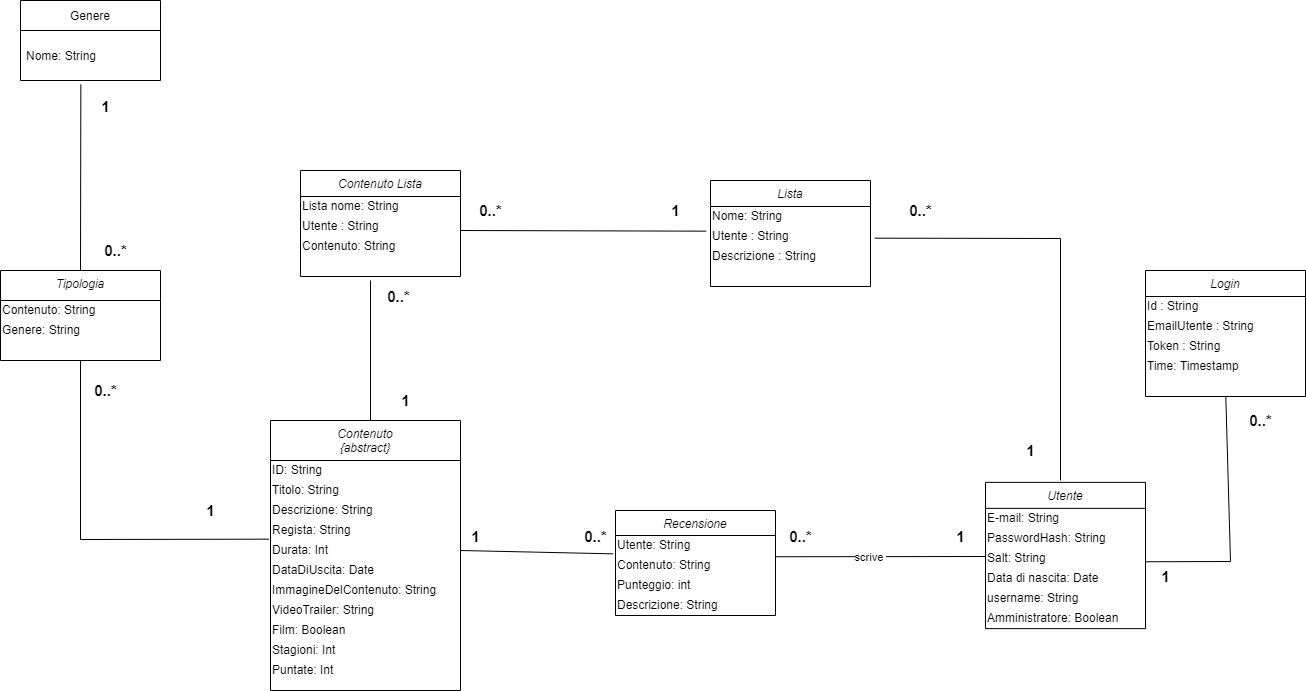

The diagram above was exported from draw.io. Its source (the exported page's mxGraphModel, read from the mxfile embedded in the PNG):
<mxGraphModel dx="642" dy="610" grid="1" gridSize="10" guides="1" tooltips="1" connect="1" arrows="1" fold="1" page="1" pageScale="1" pageWidth="827" pageHeight="1169" math="0" shadow="0">
  <root>
    <mxCell id="WIyWlLk6GJQsqaUBKTNV-0" />
    <mxCell id="WIyWlLk6GJQsqaUBKTNV-1" parent="WIyWlLk6GJQsqaUBKTNV-0" />
    <mxCell id="zkfFHV4jXpPFQw0GAbJ--0" value="Tipologia" style="swimlane;fontStyle=2;align=center;verticalAlign=top;childLayout=stackLayout;horizontal=1;startSize=30;horizontalStack=0;resizeParent=1;resizeLast=0;collapsible=1;marginBottom=0;rounded=0;shadow=0;strokeWidth=1;" parent="WIyWlLk6GJQsqaUBKTNV-1" vertex="1">
      <mxGeometry x="110" y="340" width="160" height="90" as="geometry">
        <mxRectangle x="230" y="140" width="160" height="26" as="alternateBounds" />
      </mxGeometry>
    </mxCell>
    <mxCell id="r8ZvNoIBMUAmXowGpqNt-1" value="&lt;div&gt;Contenuto: String&lt;br&gt;&lt;/div&gt;" style="text;html=1;align=left;verticalAlign=middle;resizable=0;points=[];autosize=1;strokeColor=none;fillColor=none;" parent="zkfFHV4jXpPFQw0GAbJ--0" vertex="1">
      <mxGeometry y="30" width="160" height="20" as="geometry" />
    </mxCell>
    <mxCell id="nDpilr7TmWG6EFmUoAhw-36" value="&lt;div&gt;Genere: String&lt;br&gt;&lt;/div&gt;" style="text;html=1;align=left;verticalAlign=middle;resizable=0;points=[];autosize=1;strokeColor=none;fillColor=none;" parent="zkfFHV4jXpPFQw0GAbJ--0" vertex="1">
      <mxGeometry y="50" width="160" height="20" as="geometry" />
    </mxCell>
    <mxCell id="N_tvDZVbCYq2JnDTWiLu-1" value="Contenuto&#10;{abstract}&#10;" style="swimlane;fontStyle=2;align=center;verticalAlign=top;childLayout=stackLayout;horizontal=1;startSize=40;horizontalStack=0;resizeParent=1;resizeLast=0;collapsible=1;marginBottom=0;rounded=0;shadow=0;strokeWidth=1;" parent="WIyWlLk6GJQsqaUBKTNV-1" vertex="1">
      <mxGeometry x="380" y="490" width="190" height="270" as="geometry">
        <mxRectangle x="230" y="140" width="160" height="26" as="alternateBounds" />
      </mxGeometry>
    </mxCell>
    <mxCell id="r8ZvNoIBMUAmXowGpqNt-5" value="&lt;div align=&quot;left&quot;&gt;ID: String&lt;/div&gt;" style="text;html=1;align=left;verticalAlign=middle;resizable=0;points=[];autosize=1;strokeColor=none;fillColor=none;" parent="N_tvDZVbCYq2JnDTWiLu-1" vertex="1">
      <mxGeometry y="40" width="190" height="20" as="geometry" />
    </mxCell>
    <mxCell id="r8ZvNoIBMUAmXowGpqNt-6" value="&lt;div align=&quot;left&quot;&gt;Titolo: String&lt;/div&gt;" style="text;html=1;align=left;verticalAlign=middle;resizable=0;points=[];autosize=1;strokeColor=none;fillColor=none;" parent="N_tvDZVbCYq2JnDTWiLu-1" vertex="1">
      <mxGeometry y="60" width="190" height="20" as="geometry" />
    </mxCell>
    <mxCell id="r8ZvNoIBMUAmXowGpqNt-7" value="&lt;div align=&quot;left&quot;&gt;Descrizione: String&lt;/div&gt;" style="text;html=1;align=left;verticalAlign=middle;resizable=0;points=[];autosize=1;strokeColor=none;fillColor=none;" parent="N_tvDZVbCYq2JnDTWiLu-1" vertex="1">
      <mxGeometry y="80" width="190" height="20" as="geometry" />
    </mxCell>
    <mxCell id="r8ZvNoIBMUAmXowGpqNt-17" value="&lt;div align=&quot;left&quot;&gt;Regista: String&lt;/div&gt;" style="text;html=1;align=left;verticalAlign=middle;resizable=0;points=[];autosize=1;strokeColor=none;fillColor=none;" parent="N_tvDZVbCYq2JnDTWiLu-1" vertex="1">
      <mxGeometry y="100" width="190" height="20" as="geometry" />
    </mxCell>
    <mxCell id="r8ZvNoIBMUAmXowGpqNt-18" value="&lt;div align=&quot;left&quot;&gt;Durata: Int&lt;br&gt;&lt;/div&gt;" style="text;html=1;align=left;verticalAlign=middle;resizable=0;points=[];autosize=1;strokeColor=none;fillColor=none;" parent="N_tvDZVbCYq2JnDTWiLu-1" vertex="1">
      <mxGeometry y="120" width="190" height="20" as="geometry" />
    </mxCell>
    <mxCell id="r8ZvNoIBMUAmXowGpqNt-19" value="DataDiUscita: Date" style="text;html=1;align=left;verticalAlign=middle;resizable=0;points=[];autosize=1;strokeColor=none;fillColor=none;" parent="N_tvDZVbCYq2JnDTWiLu-1" vertex="1">
      <mxGeometry y="140" width="190" height="20" as="geometry" />
    </mxCell>
    <mxCell id="r8ZvNoIBMUAmXowGpqNt-20" value="ImmagineDelContenuto: String" style="text;html=1;align=left;verticalAlign=middle;resizable=0;points=[];autosize=1;strokeColor=none;fillColor=none;" parent="N_tvDZVbCYq2JnDTWiLu-1" vertex="1">
      <mxGeometry y="160" width="190" height="20" as="geometry" />
    </mxCell>
    <mxCell id="UwsfrBKs7EDXlLyjevda-4" value="VideoTrailer: String" style="text;html=1;align=left;verticalAlign=middle;resizable=0;points=[];autosize=1;strokeColor=none;fillColor=none;" parent="N_tvDZVbCYq2JnDTWiLu-1" vertex="1">
      <mxGeometry y="180" width="190" height="20" as="geometry" />
    </mxCell>
    <mxCell id="UwsfrBKs7EDXlLyjevda-5" value="Film: Boolean" style="text;html=1;align=left;verticalAlign=middle;resizable=0;points=[];autosize=1;strokeColor=none;fillColor=none;" parent="N_tvDZVbCYq2JnDTWiLu-1" vertex="1">
      <mxGeometry y="200" width="190" height="20" as="geometry" />
    </mxCell>
    <mxCell id="UwsfrBKs7EDXlLyjevda-6" value="Stagioni: Int" style="text;html=1;align=left;verticalAlign=middle;resizable=0;points=[];autosize=1;strokeColor=none;fillColor=none;" parent="N_tvDZVbCYq2JnDTWiLu-1" vertex="1">
      <mxGeometry y="220" width="190" height="20" as="geometry" />
    </mxCell>
    <mxCell id="duDZhBo5BB6jPxaKtdRK-2" value="Puntate: Int" style="text;html=1;align=left;verticalAlign=middle;resizable=0;points=[];autosize=1;strokeColor=none;fillColor=none;" vertex="1" parent="N_tvDZVbCYq2JnDTWiLu-1">
      <mxGeometry y="240" width="190" height="20" as="geometry" />
    </mxCell>
    <mxCell id="N_tvDZVbCYq2JnDTWiLu-13" value="Utente" style="swimlane;fontStyle=2;align=center;verticalAlign=top;childLayout=stackLayout;horizontal=1;startSize=26;horizontalStack=0;resizeParent=1;resizeLast=0;collapsible=1;marginBottom=0;rounded=0;shadow=0;strokeWidth=1;" parent="WIyWlLk6GJQsqaUBKTNV-1" vertex="1">
      <mxGeometry x="1095" y="551.88" width="160" height="146.25" as="geometry">
        <mxRectangle x="230" y="140" width="160" height="26" as="alternateBounds" />
      </mxGeometry>
    </mxCell>
    <mxCell id="r8ZvNoIBMUAmXowGpqNt-2" value="E-mail: String&lt;span style=&quot;white-space: pre&quot;&gt;&#09;&lt;/span&gt;" style="text;html=1;align=left;verticalAlign=middle;resizable=0;points=[];autosize=1;strokeColor=none;fillColor=none;" parent="N_tvDZVbCYq2JnDTWiLu-13" vertex="1">
      <mxGeometry y="26" width="160" height="20" as="geometry" />
    </mxCell>
    <mxCell id="r8ZvNoIBMUAmXowGpqNt-28" value="&lt;div align=&quot;left&quot;&gt;PasswordHash: String&lt;br&gt;&lt;/div&gt;" style="text;html=1;align=left;verticalAlign=middle;resizable=0;points=[];autosize=1;strokeColor=none;fillColor=none;" parent="N_tvDZVbCYq2JnDTWiLu-13" vertex="1">
      <mxGeometry y="46" width="160" height="20" as="geometry" />
    </mxCell>
    <mxCell id="r8ZvNoIBMUAmXowGpqNt-29" value="Salt: String" style="text;html=1;align=left;verticalAlign=middle;resizable=0;points=[];autosize=1;strokeColor=none;fillColor=none;" parent="N_tvDZVbCYq2JnDTWiLu-13" vertex="1">
      <mxGeometry y="66" width="160" height="20" as="geometry" />
    </mxCell>
    <mxCell id="r8ZvNoIBMUAmXowGpqNt-30" value="&lt;div align=&quot;left&quot;&gt;Data di nascita: Date&lt;/div&gt;" style="text;html=1;align=left;verticalAlign=middle;resizable=0;points=[];autosize=1;strokeColor=none;fillColor=none;" parent="N_tvDZVbCYq2JnDTWiLu-13" vertex="1">
      <mxGeometry y="86" width="160" height="20" as="geometry" />
    </mxCell>
    <mxCell id="r8ZvNoIBMUAmXowGpqNt-31" value="username: String" style="text;html=1;align=left;verticalAlign=middle;resizable=0;points=[];autosize=1;strokeColor=none;fillColor=none;" parent="N_tvDZVbCYq2JnDTWiLu-13" vertex="1">
      <mxGeometry y="106" width="160" height="20" as="geometry" />
    </mxCell>
    <mxCell id="r8ZvNoIBMUAmXowGpqNt-34" value="Amministratore: Boolean" style="text;html=1;align=left;verticalAlign=middle;resizable=0;points=[];autosize=1;strokeColor=none;fillColor=none;" parent="N_tvDZVbCYq2JnDTWiLu-13" vertex="1">
      <mxGeometry y="126" width="160" height="20" as="geometry" />
    </mxCell>
    <mxCell id="N_tvDZVbCYq2JnDTWiLu-30" value="1" style="text;strokeColor=none;fillColor=none;html=1;fontSize=15;fontStyle=1;verticalAlign=middle;align=center;" parent="WIyWlLk6GJQsqaUBKTNV-1" vertex="1">
      <mxGeometry x="770" y="270" width="30" height="20" as="geometry" />
    </mxCell>
    <mxCell id="N_tvDZVbCYq2JnDTWiLu-33" value="0..*" style="text;strokeColor=none;fillColor=none;html=1;fontSize=15;fontStyle=1;verticalAlign=middle;align=center;" parent="WIyWlLk6GJQsqaUBKTNV-1" vertex="1">
      <mxGeometry x="895" y="596.25" width="30" height="20" as="geometry" />
    </mxCell>
    <mxCell id="N_tvDZVbCYq2JnDTWiLu-35" value="1" style="text;strokeColor=none;fillColor=none;html=1;fontSize=15;fontStyle=1;verticalAlign=middle;align=center;" parent="WIyWlLk6GJQsqaUBKTNV-1" vertex="1">
      <mxGeometry x="570" y="596.25" width="30" height="20" as="geometry" />
    </mxCell>
    <mxCell id="r8ZvNoIBMUAmXowGpqNt-9" value="Genere" style="swimlane;fontStyle=0;childLayout=stackLayout;horizontal=1;startSize=30;horizontalStack=0;resizeParent=1;resizeParentMax=0;resizeLast=0;collapsible=1;marginBottom=0;" parent="WIyWlLk6GJQsqaUBKTNV-1" vertex="1">
      <mxGeometry x="130" y="70" width="140" height="80" as="geometry" />
    </mxCell>
    <mxCell id="nDpilr7TmWG6EFmUoAhw-5" value="Nome: String" style="text;strokeColor=none;fillColor=none;align=left;verticalAlign=middle;spacingLeft=4;spacingRight=4;overflow=hidden;points=[[0,0.5],[1,0.5]];portConstraint=eastwest;rotatable=0;" parent="r8ZvNoIBMUAmXowGpqNt-9" vertex="1">
      <mxGeometry y="30" width="140" height="50" as="geometry" />
    </mxCell>
    <mxCell id="r8ZvNoIBMUAmXowGpqNt-14" value="0..*" style="text;strokeColor=none;fillColor=none;html=1;fontSize=15;fontStyle=1;verticalAlign=middle;align=center;" parent="WIyWlLk6GJQsqaUBKTNV-1" vertex="1">
      <mxGeometry x="685" y="586.25" width="40" height="40" as="geometry" />
    </mxCell>
    <mxCell id="r8ZvNoIBMUAmXowGpqNt-15" value="1" style="text;strokeColor=none;fillColor=none;html=1;fontSize=15;fontStyle=1;verticalAlign=middle;align=center;" parent="WIyWlLk6GJQsqaUBKTNV-1" vertex="1">
      <mxGeometry x="1050" y="586.25" width="40" height="40" as="geometry" />
    </mxCell>
    <mxCell id="UwsfrBKs7EDXlLyjevda-7" value="Contenuto Lista" style="swimlane;fontStyle=2;align=center;verticalAlign=top;childLayout=stackLayout;horizontal=1;startSize=26;horizontalStack=0;resizeParent=1;resizeLast=0;collapsible=1;marginBottom=0;rounded=0;shadow=0;strokeWidth=1;" parent="WIyWlLk6GJQsqaUBKTNV-1" vertex="1">
      <mxGeometry x="410" y="240" width="160" height="106" as="geometry">
        <mxRectangle x="230" y="140" width="160" height="26" as="alternateBounds" />
      </mxGeometry>
    </mxCell>
    <mxCell id="UwsfrBKs7EDXlLyjevda-8" value="Lista nome: String&lt;span style=&quot;white-space: pre&quot;&gt;&#09;&lt;/span&gt;" style="text;html=1;align=left;verticalAlign=middle;resizable=0;points=[];autosize=1;strokeColor=none;fillColor=none;" parent="UwsfrBKs7EDXlLyjevda-7" vertex="1">
      <mxGeometry y="26" width="160" height="20" as="geometry" />
    </mxCell>
    <mxCell id="UwsfrBKs7EDXlLyjevda-9" value="&lt;div align=&quot;left&quot;&gt;Utente : String&lt;br&gt;&lt;/div&gt;" style="text;html=1;align=left;verticalAlign=middle;resizable=0;points=[];autosize=1;strokeColor=none;fillColor=none;" parent="UwsfrBKs7EDXlLyjevda-7" vertex="1">
      <mxGeometry y="46" width="160" height="20" as="geometry" />
    </mxCell>
    <mxCell id="UwsfrBKs7EDXlLyjevda-10" value="Contenuto: String" style="text;html=1;align=left;verticalAlign=middle;resizable=0;points=[];autosize=1;strokeColor=none;fillColor=none;" parent="UwsfrBKs7EDXlLyjevda-7" vertex="1">
      <mxGeometry y="66" width="160" height="20" as="geometry" />
    </mxCell>
    <mxCell id="UwsfrBKs7EDXlLyjevda-11" value="&lt;div align=&quot;left&quot;&gt;&lt;br&gt;&lt;/div&gt;" style="text;html=1;align=left;verticalAlign=middle;resizable=0;points=[];autosize=1;strokeColor=none;fillColor=none;" parent="UwsfrBKs7EDXlLyjevda-7" vertex="1">
      <mxGeometry y="86" width="160" height="20" as="geometry" />
    </mxCell>
    <mxCell id="nDpilr7TmWG6EFmUoAhw-3" style="edgeStyle=orthogonalEdgeStyle;rounded=0;orthogonalLoop=1;jettySize=auto;html=1;exitX=0.5;exitY=1;exitDx=0;exitDy=0;" parent="WIyWlLk6GJQsqaUBKTNV-1" source="r8ZvNoIBMUAmXowGpqNt-15" target="r8ZvNoIBMUAmXowGpqNt-15" edge="1">
      <mxGeometry relative="1" as="geometry" />
    </mxCell>
    <mxCell id="nDpilr7TmWG6EFmUoAhw-16" value="" style="endArrow=none;html=1;rounded=0;entryX=-0.015;entryY=-0.083;entryDx=0;entryDy=0;entryPerimeter=0;" parent="WIyWlLk6GJQsqaUBKTNV-1" target="nDpilr7TmWG6EFmUoAhw-19" edge="1">
      <mxGeometry width="50" height="50" relative="1" as="geometry">
        <mxPoint x="570" y="620" as="sourcePoint" />
        <mxPoint x="665" y="620" as="targetPoint" />
      </mxGeometry>
    </mxCell>
    <mxCell id="nDpilr7TmWG6EFmUoAhw-17" value="Recensione" style="swimlane;fontStyle=2;align=center;verticalAlign=top;childLayout=stackLayout;horizontal=1;startSize=25;horizontalStack=0;resizeParent=1;resizeLast=0;collapsible=1;marginBottom=0;rounded=0;shadow=0;strokeWidth=1;" parent="WIyWlLk6GJQsqaUBKTNV-1" vertex="1">
      <mxGeometry x="725" y="580" width="160" height="105" as="geometry">
        <mxRectangle x="230" y="140" width="160" height="26" as="alternateBounds" />
      </mxGeometry>
    </mxCell>
    <mxCell id="nDpilr7TmWG6EFmUoAhw-18" value="&lt;div align=&quot;left&quot;&gt;Utente: String&lt;/div&gt;" style="text;html=1;align=left;verticalAlign=middle;resizable=0;points=[];autosize=1;strokeColor=none;fillColor=none;" parent="nDpilr7TmWG6EFmUoAhw-17" vertex="1">
      <mxGeometry y="25" width="160" height="20" as="geometry" />
    </mxCell>
    <mxCell id="nDpilr7TmWG6EFmUoAhw-19" value="Contenuto: String" style="text;html=1;align=left;verticalAlign=middle;resizable=0;points=[];autosize=1;strokeColor=none;fillColor=none;" parent="nDpilr7TmWG6EFmUoAhw-17" vertex="1">
      <mxGeometry y="45" width="160" height="20" as="geometry" />
    </mxCell>
    <mxCell id="duDZhBo5BB6jPxaKtdRK-0" value="Punteggio: int" style="text;html=1;align=left;verticalAlign=middle;resizable=0;points=[];autosize=1;strokeColor=none;fillColor=none;" vertex="1" parent="nDpilr7TmWG6EFmUoAhw-17">
      <mxGeometry y="65" width="160" height="20" as="geometry" />
    </mxCell>
    <mxCell id="duDZhBo5BB6jPxaKtdRK-1" value="Descrizione: String" style="text;html=1;align=left;verticalAlign=middle;resizable=0;points=[];autosize=1;strokeColor=none;fillColor=none;" vertex="1" parent="nDpilr7TmWG6EFmUoAhw-17">
      <mxGeometry y="85" width="160" height="20" as="geometry" />
    </mxCell>
    <mxCell id="nDpilr7TmWG6EFmUoAhw-20" value="" style="endArrow=none;html=1;rounded=0;" parent="WIyWlLk6GJQsqaUBKTNV-1" edge="1">
      <mxGeometry width="50" height="50" relative="1" as="geometry">
        <mxPoint x="885" y="626.25" as="sourcePoint" />
        <mxPoint x="1095" y="626" as="targetPoint" />
      </mxGeometry>
    </mxCell>
    <mxCell id="nDpilr7TmWG6EFmUoAhw-21" value="scrive&amp;nbsp;" style="edgeLabel;html=1;align=center;verticalAlign=middle;resizable=0;points=[];" parent="nDpilr7TmWG6EFmUoAhw-20" vertex="1" connectable="0">
      <mxGeometry x="-0.0984" relative="1" as="geometry">
        <mxPoint as="offset" />
      </mxGeometry>
    </mxCell>
    <mxCell id="nDpilr7TmWG6EFmUoAhw-27" value="0..*" style="text;strokeColor=none;fillColor=none;html=1;fontSize=15;fontStyle=1;verticalAlign=middle;align=center;" parent="WIyWlLk6GJQsqaUBKTNV-1" vertex="1">
      <mxGeometry x="460" y="346" width="95" height="40" as="geometry" />
    </mxCell>
    <mxCell id="nDpilr7TmWG6EFmUoAhw-28" value="" style="endArrow=none;html=1;rounded=0;entryX=1.027;entryY=0.583;entryDx=0;entryDy=0;entryPerimeter=0;" parent="WIyWlLk6GJQsqaUBKTNV-1" target="nDpilr7TmWG6EFmUoAhw-31" edge="1">
      <mxGeometry width="50" height="50" relative="1" as="geometry">
        <mxPoint x="1170" y="550" as="sourcePoint" />
        <mxPoint x="1170" y="290" as="targetPoint" />
        <Array as="points">
          <mxPoint x="1170" y="308" />
        </Array>
      </mxGeometry>
    </mxCell>
    <mxCell id="nDpilr7TmWG6EFmUoAhw-29" value="Lista" style="swimlane;fontStyle=2;align=center;verticalAlign=top;childLayout=stackLayout;horizontal=1;startSize=26;horizontalStack=0;resizeParent=1;resizeLast=0;collapsible=1;marginBottom=0;rounded=0;shadow=0;strokeWidth=1;" parent="WIyWlLk6GJQsqaUBKTNV-1" vertex="1">
      <mxGeometry x="820" y="250" width="160" height="106" as="geometry">
        <mxRectangle x="230" y="140" width="160" height="26" as="alternateBounds" />
      </mxGeometry>
    </mxCell>
    <mxCell id="nDpilr7TmWG6EFmUoAhw-30" value="Nome: String&lt;span style=&quot;white-space: pre&quot;&gt;&#09;&lt;/span&gt;" style="text;html=1;align=left;verticalAlign=middle;resizable=0;points=[];autosize=1;strokeColor=none;fillColor=none;" parent="nDpilr7TmWG6EFmUoAhw-29" vertex="1">
      <mxGeometry y="26" width="160" height="20" as="geometry" />
    </mxCell>
    <mxCell id="nDpilr7TmWG6EFmUoAhw-31" value="&lt;div align=&quot;left&quot;&gt;Utente : String&lt;br&gt;&lt;/div&gt;" style="text;html=1;align=left;verticalAlign=middle;resizable=0;points=[];autosize=1;strokeColor=none;fillColor=none;" parent="nDpilr7TmWG6EFmUoAhw-29" vertex="1">
      <mxGeometry y="46" width="160" height="20" as="geometry" />
    </mxCell>
    <mxCell id="nDpilr7TmWG6EFmUoAhw-32" value="Descrizione : String" style="text;html=1;align=left;verticalAlign=middle;resizable=0;points=[];autosize=1;strokeColor=none;fillColor=none;" parent="nDpilr7TmWG6EFmUoAhw-29" vertex="1">
      <mxGeometry y="66" width="160" height="20" as="geometry" />
    </mxCell>
    <mxCell id="nDpilr7TmWG6EFmUoAhw-33" value="&lt;div align=&quot;left&quot;&gt;&lt;br&gt;&lt;/div&gt;" style="text;html=1;align=left;verticalAlign=middle;resizable=0;points=[];autosize=1;strokeColor=none;fillColor=none;" parent="nDpilr7TmWG6EFmUoAhw-29" vertex="1">
      <mxGeometry y="86" width="160" height="20" as="geometry" />
    </mxCell>
    <mxCell id="nDpilr7TmWG6EFmUoAhw-34" value="0..*" style="text;strokeColor=none;fillColor=none;html=1;fontSize=15;fontStyle=1;verticalAlign=middle;align=center;" parent="WIyWlLk6GJQsqaUBKTNV-1" vertex="1">
      <mxGeometry x="580" y="258" width="40" height="44" as="geometry" />
    </mxCell>
    <mxCell id="nDpilr7TmWG6EFmUoAhw-35" value="" style="endArrow=none;html=1;rounded=0;exitX=-0.009;exitY=-0.067;exitDx=0;exitDy=0;exitPerimeter=0;" parent="WIyWlLk6GJQsqaUBKTNV-1" source="r8ZvNoIBMUAmXowGpqNt-18" edge="1">
      <mxGeometry width="50" height="50" relative="1" as="geometry">
        <mxPoint x="190" y="600" as="sourcePoint" />
        <mxPoint x="190" y="430" as="targetPoint" />
        <Array as="points">
          <mxPoint x="190" y="609" />
        </Array>
      </mxGeometry>
    </mxCell>
    <mxCell id="nDpilr7TmWG6EFmUoAhw-38" value="1" style="text;strokeColor=none;fillColor=none;html=1;fontSize=15;fontStyle=1;verticalAlign=middle;align=center;" parent="WIyWlLk6GJQsqaUBKTNV-1" vertex="1">
      <mxGeometry x="300" y="560" width="40" height="40" as="geometry" />
    </mxCell>
    <mxCell id="nDpilr7TmWG6EFmUoAhw-39" value="0..*" style="text;strokeColor=none;fillColor=none;html=1;fontSize=15;fontStyle=1;verticalAlign=middle;align=center;" parent="WIyWlLk6GJQsqaUBKTNV-1" vertex="1">
      <mxGeometry x="200" y="450" width="30" height="20" as="geometry" />
    </mxCell>
    <mxCell id="nDpilr7TmWG6EFmUoAhw-42" value="" style="endArrow=none;html=1;rounded=0;exitX=0.5;exitY=0;exitDx=0;exitDy=0;entryX=0.431;entryY=1.08;entryDx=0;entryDy=0;entryPerimeter=0;" parent="WIyWlLk6GJQsqaUBKTNV-1" source="zkfFHV4jXpPFQw0GAbJ--0" target="nDpilr7TmWG6EFmUoAhw-5" edge="1">
      <mxGeometry width="50" height="50" relative="1" as="geometry">
        <mxPoint x="200" y="330" as="sourcePoint" />
        <mxPoint x="210" y="150" as="targetPoint" />
      </mxGeometry>
    </mxCell>
    <mxCell id="nDpilr7TmWG6EFmUoAhw-43" value="0..*" style="text;strokeColor=none;fillColor=none;html=1;fontSize=15;fontStyle=1;verticalAlign=middle;align=center;" parent="WIyWlLk6GJQsqaUBKTNV-1" vertex="1">
      <mxGeometry x="210" y="310" width="30" height="20" as="geometry" />
    </mxCell>
    <mxCell id="nDpilr7TmWG6EFmUoAhw-44" value="1" style="text;strokeColor=none;fillColor=none;html=1;fontSize=15;fontStyle=1;verticalAlign=middle;align=center;" parent="WIyWlLk6GJQsqaUBKTNV-1" vertex="1">
      <mxGeometry x="200" y="166" width="30" height="20" as="geometry" />
    </mxCell>
    <mxCell id="nDpilr7TmWG6EFmUoAhw-45" value="" style="endArrow=none;html=1;rounded=0;" parent="WIyWlLk6GJQsqaUBKTNV-1" edge="1">
      <mxGeometry width="50" height="50" relative="1" as="geometry">
        <mxPoint x="480" y="490" as="sourcePoint" />
        <mxPoint x="480" y="350" as="targetPoint" />
      </mxGeometry>
    </mxCell>
    <mxCell id="nDpilr7TmWG6EFmUoAhw-51" value="1" style="text;strokeColor=none;fillColor=none;html=1;fontSize=15;fontStyle=1;verticalAlign=middle;align=center;" parent="WIyWlLk6GJQsqaUBKTNV-1" vertex="1">
      <mxGeometry x="500" y="460" width="30" height="20" as="geometry" />
    </mxCell>
    <mxCell id="nDpilr7TmWG6EFmUoAhw-52" value="" style="endArrow=none;html=1;rounded=0;entryX=-0.027;entryY=0.233;entryDx=0;entryDy=0;entryPerimeter=0;" parent="WIyWlLk6GJQsqaUBKTNV-1" target="nDpilr7TmWG6EFmUoAhw-31" edge="1">
      <mxGeometry width="50" height="50" relative="1" as="geometry">
        <mxPoint x="570" y="300" as="sourcePoint" />
        <mxPoint x="620" y="250" as="targetPoint" />
      </mxGeometry>
    </mxCell>
    <mxCell id="nDpilr7TmWG6EFmUoAhw-53" value="Login" style="swimlane;fontStyle=2;align=center;verticalAlign=top;childLayout=stackLayout;horizontal=1;startSize=26;horizontalStack=0;resizeParent=1;resizeLast=0;collapsible=1;marginBottom=0;rounded=0;shadow=0;strokeWidth=1;" parent="WIyWlLk6GJQsqaUBKTNV-1" vertex="1">
      <mxGeometry x="1255" y="340" width="160" height="126" as="geometry">
        <mxRectangle x="230" y="140" width="160" height="26" as="alternateBounds" />
      </mxGeometry>
    </mxCell>
    <mxCell id="nDpilr7TmWG6EFmUoAhw-54" value="Id : String" style="text;html=1;align=left;verticalAlign=middle;resizable=0;points=[];autosize=1;strokeColor=none;fillColor=none;" parent="nDpilr7TmWG6EFmUoAhw-53" vertex="1">
      <mxGeometry y="26" width="160" height="20" as="geometry" />
    </mxCell>
    <mxCell id="nDpilr7TmWG6EFmUoAhw-55" value="&lt;div align=&quot;left&quot;&gt;EmailUtente : String&lt;br&gt;&lt;/div&gt;" style="text;html=1;align=left;verticalAlign=middle;resizable=0;points=[];autosize=1;strokeColor=none;fillColor=none;" parent="nDpilr7TmWG6EFmUoAhw-53" vertex="1">
      <mxGeometry y="46" width="160" height="20" as="geometry" />
    </mxCell>
    <mxCell id="nDpilr7TmWG6EFmUoAhw-56" value="Token : String" style="text;html=1;align=left;verticalAlign=middle;resizable=0;points=[];autosize=1;strokeColor=none;fillColor=none;" parent="nDpilr7TmWG6EFmUoAhw-53" vertex="1">
      <mxGeometry y="66" width="160" height="20" as="geometry" />
    </mxCell>
    <mxCell id="nDpilr7TmWG6EFmUoAhw-57" value="&lt;div align=&quot;left&quot;&gt;Time: Timestamp&lt;/div&gt;" style="text;html=1;align=left;verticalAlign=middle;resizable=0;points=[];autosize=1;strokeColor=none;fillColor=none;" parent="nDpilr7TmWG6EFmUoAhw-53" vertex="1">
      <mxGeometry y="86" width="160" height="20" as="geometry" />
    </mxCell>
    <mxCell id="nDpilr7TmWG6EFmUoAhw-60" value="&lt;div align=&quot;left&quot;&gt;&lt;br&gt;&lt;/div&gt;" style="text;html=1;align=left;verticalAlign=middle;resizable=0;points=[];autosize=1;strokeColor=none;fillColor=none;" parent="nDpilr7TmWG6EFmUoAhw-53" vertex="1">
      <mxGeometry y="106" width="160" height="20" as="geometry" />
    </mxCell>
    <mxCell id="nDpilr7TmWG6EFmUoAhw-58" value="1" style="text;strokeColor=none;fillColor=none;html=1;fontSize=15;fontStyle=1;verticalAlign=middle;align=center;" parent="WIyWlLk6GJQsqaUBKTNV-1" vertex="1">
      <mxGeometry x="1120" y="500" width="40" height="40" as="geometry" />
    </mxCell>
    <mxCell id="nDpilr7TmWG6EFmUoAhw-59" value="0..*" style="text;strokeColor=none;fillColor=none;html=1;fontSize=15;fontStyle=1;verticalAlign=middle;align=center;" parent="WIyWlLk6GJQsqaUBKTNV-1" vertex="1">
      <mxGeometry x="1010" y="258" width="40" height="44" as="geometry" />
    </mxCell>
    <mxCell id="nDpilr7TmWG6EFmUoAhw-61" value="" style="endArrow=none;html=1;rounded=0;" parent="WIyWlLk6GJQsqaUBKTNV-1" target="nDpilr7TmWG6EFmUoAhw-60" edge="1">
      <mxGeometry width="50" height="50" relative="1" as="geometry">
        <mxPoint x="1255" y="631.25" as="sourcePoint" />
        <mxPoint x="1340" y="470" as="targetPoint" />
        <Array as="points">
          <mxPoint x="1340" y="631" />
        </Array>
      </mxGeometry>
    </mxCell>
    <mxCell id="nDpilr7TmWG6EFmUoAhw-62" value="0..*" style="text;strokeColor=none;fillColor=none;html=1;fontSize=15;fontStyle=1;verticalAlign=middle;align=center;" parent="WIyWlLk6GJQsqaUBKTNV-1" vertex="1">
      <mxGeometry x="1350" y="470" width="40" height="40" as="geometry" />
    </mxCell>
    <mxCell id="nDpilr7TmWG6EFmUoAhw-63" value="1" style="text;strokeColor=none;fillColor=none;html=1;fontSize=15;fontStyle=1;verticalAlign=middle;align=center;" parent="WIyWlLk6GJQsqaUBKTNV-1" vertex="1">
      <mxGeometry x="1255" y="626.25" width="40" height="40" as="geometry" />
    </mxCell>
  </root>
</mxGraphModel>